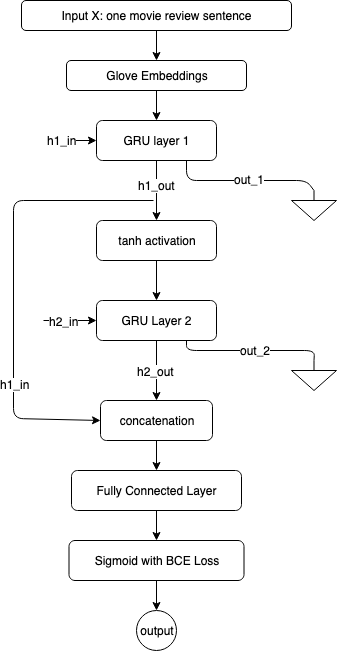

The diagram above was exported from draw.io. Its source (the exported page's mxGraphModel, read from the mxfile embedded in the PNG):
<mxGraphModel dx="1624" dy="931" grid="1" gridSize="10" guides="1" tooltips="1" connect="1" arrows="1" fold="1" page="1" pageScale="1" pageWidth="827" pageHeight="1169" math="0" shadow="0">
  <root>
    <mxCell id="0" />
    <mxCell id="1" parent="0" />
    <mxCell id="04ZF9-rIR48qLy7YTYB4-1" value="Input X: one movie review sentence" style="rounded=1;whiteSpace=wrap;html=1;" vertex="1" parent="1">
      <mxGeometry x="278" y="200" width="270" height="30" as="geometry" />
    </mxCell>
    <mxCell id="04ZF9-rIR48qLy7YTYB4-2" value="Glove Embeddings" style="rounded=1;whiteSpace=wrap;html=1;" vertex="1" parent="1">
      <mxGeometry x="323" y="260" width="180" height="30" as="geometry" />
    </mxCell>
    <mxCell id="04ZF9-rIR48qLy7YTYB4-3" value="GRU layer 1" style="rounded=1;whiteSpace=wrap;html=1;" vertex="1" parent="1">
      <mxGeometry x="353" y="320" width="120" height="40" as="geometry" />
    </mxCell>
    <mxCell id="04ZF9-rIR48qLy7YTYB4-4" value="tanh activation" style="rounded=1;whiteSpace=wrap;html=1;" vertex="1" parent="1">
      <mxGeometry x="353" y="420" width="120" height="40" as="geometry" />
    </mxCell>
    <mxCell id="04ZF9-rIR48qLy7YTYB4-5" value="GRU Layer 2" style="rounded=1;whiteSpace=wrap;html=1;" vertex="1" parent="1">
      <mxGeometry x="353" y="500" width="120" height="40" as="geometry" />
    </mxCell>
    <mxCell id="04ZF9-rIR48qLy7YTYB4-36" style="edgeStyle=orthogonalEdgeStyle;rounded=0;orthogonalLoop=1;jettySize=auto;html=1;entryX=0.5;entryY=0;entryDx=0;entryDy=0;" edge="1" parent="1" source="04ZF9-rIR48qLy7YTYB4-6" target="04ZF9-rIR48qLy7YTYB4-7">
      <mxGeometry relative="1" as="geometry" />
    </mxCell>
    <mxCell id="04ZF9-rIR48qLy7YTYB4-6" value="Fully Connected Layer" style="rounded=1;whiteSpace=wrap;html=1;" vertex="1" parent="1">
      <mxGeometry x="328" y="670" width="170" height="40" as="geometry" />
    </mxCell>
    <mxCell id="04ZF9-rIR48qLy7YTYB4-40" style="edgeStyle=orthogonalEdgeStyle;rounded=0;orthogonalLoop=1;jettySize=auto;html=1;entryX=0.5;entryY=0;entryDx=0;entryDy=0;" edge="1" parent="1" source="04ZF9-rIR48qLy7YTYB4-7" target="04ZF9-rIR48qLy7YTYB4-38">
      <mxGeometry relative="1" as="geometry" />
    </mxCell>
    <mxCell id="04ZF9-rIR48qLy7YTYB4-7" value="Sigmoid with BCE Loss" style="rounded=1;whiteSpace=wrap;html=1;" vertex="1" parent="1">
      <mxGeometry x="325.5" y="740" width="175" height="40" as="geometry" />
    </mxCell>
    <mxCell id="04ZF9-rIR48qLy7YTYB4-8" value="" style="endArrow=classic;html=1;exitX=0.5;exitY=1;exitDx=0;exitDy=0;entryX=0.5;entryY=0;entryDx=0;entryDy=0;" edge="1" parent="1" source="04ZF9-rIR48qLy7YTYB4-1" target="04ZF9-rIR48qLy7YTYB4-2">
      <mxGeometry width="50" height="50" relative="1" as="geometry">
        <mxPoint x="280" y="730" as="sourcePoint" />
        <mxPoint x="330" y="680" as="targetPoint" />
      </mxGeometry>
    </mxCell>
    <mxCell id="04ZF9-rIR48qLy7YTYB4-9" value="" style="endArrow=classic;html=1;exitX=0.5;exitY=1;exitDx=0;exitDy=0;entryX=0.5;entryY=0;entryDx=0;entryDy=0;" edge="1" parent="1" source="04ZF9-rIR48qLy7YTYB4-2" target="04ZF9-rIR48qLy7YTYB4-3">
      <mxGeometry width="50" height="50" relative="1" as="geometry">
        <mxPoint x="280" y="730" as="sourcePoint" />
        <mxPoint x="330" y="680" as="targetPoint" />
      </mxGeometry>
    </mxCell>
    <mxCell id="04ZF9-rIR48qLy7YTYB4-10" value="" style="endArrow=classic;html=1;entryX=0;entryY=0.5;entryDx=0;entryDy=0;" edge="1" parent="1" target="04ZF9-rIR48qLy7YTYB4-3">
      <mxGeometry width="50" height="50" relative="1" as="geometry">
        <mxPoint x="310" y="340" as="sourcePoint" />
        <mxPoint x="330" y="680" as="targetPoint" />
      </mxGeometry>
    </mxCell>
    <mxCell id="04ZF9-rIR48qLy7YTYB4-11" value="&lt;div&gt;h1_in&lt;/div&gt;" style="text;html=1;align=center;verticalAlign=middle;resizable=0;points=[];labelBackgroundColor=#ffffff;" vertex="1" connectable="0" parent="04ZF9-rIR48qLy7YTYB4-10">
      <mxGeometry x="-0.6438" y="1" relative="1" as="geometry">
        <mxPoint as="offset" />
      </mxGeometry>
    </mxCell>
    <mxCell id="04ZF9-rIR48qLy7YTYB4-12" value="" style="endArrow=classic;html=1;exitX=0.5;exitY=1;exitDx=0;exitDy=0;entryX=0.5;entryY=0;entryDx=0;entryDy=0;" edge="1" parent="1" source="04ZF9-rIR48qLy7YTYB4-3" target="04ZF9-rIR48qLy7YTYB4-4">
      <mxGeometry width="50" height="50" relative="1" as="geometry">
        <mxPoint x="280" y="730" as="sourcePoint" />
        <mxPoint x="330" y="680" as="targetPoint" />
      </mxGeometry>
    </mxCell>
    <mxCell id="04ZF9-rIR48qLy7YTYB4-13" value="h1_out" style="text;html=1;align=center;verticalAlign=middle;resizable=0;points=[];labelBackgroundColor=#ffffff;" vertex="1" connectable="0" parent="04ZF9-rIR48qLy7YTYB4-12">
      <mxGeometry x="-0.2" relative="1" as="geometry">
        <mxPoint as="offset" />
      </mxGeometry>
    </mxCell>
    <mxCell id="04ZF9-rIR48qLy7YTYB4-16" value="" style="pointerEvents=1;verticalLabelPosition=bottom;shadow=0;dashed=0;align=center;html=1;verticalAlign=top;shape=mxgraph.electrical.signal_sources.signal_ground;" vertex="1" parent="1">
      <mxGeometry x="548" y="390" width="45" height="30" as="geometry" />
    </mxCell>
    <mxCell id="04ZF9-rIR48qLy7YTYB4-19" value="" style="endArrow=none;html=1;entryX=0.5;entryY=0;entryDx=0;entryDy=0;entryPerimeter=0;exitX=0.75;exitY=1;exitDx=0;exitDy=0;" edge="1" parent="1" source="04ZF9-rIR48qLy7YTYB4-3" target="04ZF9-rIR48qLy7YTYB4-16">
      <mxGeometry width="50" height="50" relative="1" as="geometry">
        <mxPoint x="280" y="730" as="sourcePoint" />
        <mxPoint x="330" y="680" as="targetPoint" />
        <Array as="points">
          <mxPoint x="443" y="380" />
          <mxPoint x="563" y="380" />
        </Array>
      </mxGeometry>
    </mxCell>
    <mxCell id="04ZF9-rIR48qLy7YTYB4-20" value="out_1" style="text;html=1;align=center;verticalAlign=middle;resizable=0;points=[];labelBackgroundColor=#ffffff;" vertex="1" connectable="0" parent="04ZF9-rIR48qLy7YTYB4-19">
      <mxGeometry x="0.4265" y="2" relative="1" as="geometry">
        <mxPoint x="-27" as="offset" />
      </mxGeometry>
    </mxCell>
    <mxCell id="04ZF9-rIR48qLy7YTYB4-21" value="" style="endArrow=classic;html=1;exitX=0.5;exitY=1;exitDx=0;exitDy=0;entryX=0.5;entryY=0;entryDx=0;entryDy=0;" edge="1" parent="1" source="04ZF9-rIR48qLy7YTYB4-4" target="04ZF9-rIR48qLy7YTYB4-5">
      <mxGeometry width="50" height="50" relative="1" as="geometry">
        <mxPoint x="280" y="730" as="sourcePoint" />
        <mxPoint x="330" y="680" as="targetPoint" />
      </mxGeometry>
    </mxCell>
    <mxCell id="04ZF9-rIR48qLy7YTYB4-22" value="" style="endArrow=classic;html=1;entryX=0;entryY=0.5;entryDx=0;entryDy=0;" edge="1" parent="1" target="04ZF9-rIR48qLy7YTYB4-5">
      <mxGeometry width="50" height="50" relative="1" as="geometry">
        <mxPoint x="300" y="520" as="sourcePoint" />
        <mxPoint x="330" y="680" as="targetPoint" />
      </mxGeometry>
    </mxCell>
    <mxCell id="04ZF9-rIR48qLy7YTYB4-23" value="h2_in" style="text;html=1;align=center;verticalAlign=middle;resizable=0;points=[];labelBackgroundColor=#ffffff;" vertex="1" connectable="0" parent="04ZF9-rIR48qLy7YTYB4-22">
      <mxGeometry x="-0.5556" relative="1" as="geometry">
        <mxPoint x="8.03" as="offset" />
      </mxGeometry>
    </mxCell>
    <mxCell id="04ZF9-rIR48qLy7YTYB4-24" value="" style="pointerEvents=1;verticalLabelPosition=bottom;shadow=0;dashed=0;align=center;html=1;verticalAlign=top;shape=mxgraph.electrical.signal_sources.signal_ground;" vertex="1" parent="1">
      <mxGeometry x="548" y="560" width="45" height="30" as="geometry" />
    </mxCell>
    <mxCell id="04ZF9-rIR48qLy7YTYB4-25" value="" style="endArrow=none;html=1;exitX=0.75;exitY=1;exitDx=0;exitDy=0;entryX=0.5;entryY=0;entryDx=0;entryDy=0;entryPerimeter=0;" edge="1" parent="1" source="04ZF9-rIR48qLy7YTYB4-5" target="04ZF9-rIR48qLy7YTYB4-24">
      <mxGeometry width="50" height="50" relative="1" as="geometry">
        <mxPoint x="280" y="780" as="sourcePoint" />
        <mxPoint x="330" y="730" as="targetPoint" />
        <Array as="points">
          <mxPoint x="443" y="550" />
          <mxPoint x="571" y="550" />
        </Array>
      </mxGeometry>
    </mxCell>
    <mxCell id="04ZF9-rIR48qLy7YTYB4-26" value="out_2" style="text;html=1;align=center;verticalAlign=middle;resizable=0;points=[];labelBackgroundColor=#ffffff;" vertex="1" connectable="0" parent="04ZF9-rIR48qLy7YTYB4-25">
      <mxGeometry x="0.0594" y="1" relative="1" as="geometry">
        <mxPoint as="offset" />
      </mxGeometry>
    </mxCell>
    <mxCell id="04ZF9-rIR48qLy7YTYB4-34" style="edgeStyle=orthogonalEdgeStyle;rounded=0;orthogonalLoop=1;jettySize=auto;html=1;entryX=0.5;entryY=0;entryDx=0;entryDy=0;" edge="1" parent="1" source="04ZF9-rIR48qLy7YTYB4-27" target="04ZF9-rIR48qLy7YTYB4-6">
      <mxGeometry relative="1" as="geometry" />
    </mxCell>
    <mxCell id="04ZF9-rIR48qLy7YTYB4-27" value="concatenation" style="rounded=1;whiteSpace=wrap;html=1;" vertex="1" parent="1">
      <mxGeometry x="357" y="600" width="112" height="40" as="geometry" />
    </mxCell>
    <mxCell id="04ZF9-rIR48qLy7YTYB4-29" value="" style="endArrow=classic;html=1;entryX=0;entryY=0.5;entryDx=0;entryDy=0;" edge="1" parent="1" target="04ZF9-rIR48qLy7YTYB4-27">
      <mxGeometry width="50" height="50" relative="1" as="geometry">
        <mxPoint x="410" y="400" as="sourcePoint" />
        <mxPoint x="240" y="730" as="targetPoint" />
        <Array as="points">
          <mxPoint x="270" y="400" />
          <mxPoint x="270" y="618" />
        </Array>
      </mxGeometry>
    </mxCell>
    <mxCell id="04ZF9-rIR48qLy7YTYB4-33" value="h1_in" style="text;html=1;align=center;verticalAlign=middle;resizable=0;points=[];labelBackgroundColor=#ffffff;" vertex="1" connectable="0" parent="04ZF9-rIR48qLy7YTYB4-29">
      <mxGeometry x="0.4517" y="1" relative="1" as="geometry">
        <mxPoint as="offset" />
      </mxGeometry>
    </mxCell>
    <mxCell id="04ZF9-rIR48qLy7YTYB4-30" value="" style="endArrow=classic;html=1;entryX=0.5;entryY=0;entryDx=0;entryDy=0;exitX=0.5;exitY=1;exitDx=0;exitDy=0;" edge="1" parent="1" source="04ZF9-rIR48qLy7YTYB4-5" target="04ZF9-rIR48qLy7YTYB4-27">
      <mxGeometry width="50" height="50" relative="1" as="geometry">
        <mxPoint x="180" y="860" as="sourcePoint" />
        <mxPoint x="230" y="810" as="targetPoint" />
        <Array as="points" />
      </mxGeometry>
    </mxCell>
    <mxCell id="04ZF9-rIR48qLy7YTYB4-32" value="h2_out" style="text;html=1;align=center;verticalAlign=middle;resizable=0;points=[];labelBackgroundColor=#ffffff;" vertex="1" connectable="0" parent="04ZF9-rIR48qLy7YTYB4-30">
      <mxGeometry y="-1" relative="1" as="geometry">
        <mxPoint as="offset" />
      </mxGeometry>
    </mxCell>
    <mxCell id="04ZF9-rIR48qLy7YTYB4-38" value="output" style="ellipse;whiteSpace=wrap;html=1;" vertex="1" parent="1">
      <mxGeometry x="393" y="810" width="40" height="40" as="geometry" />
    </mxCell>
  </root>
</mxGraphModel>